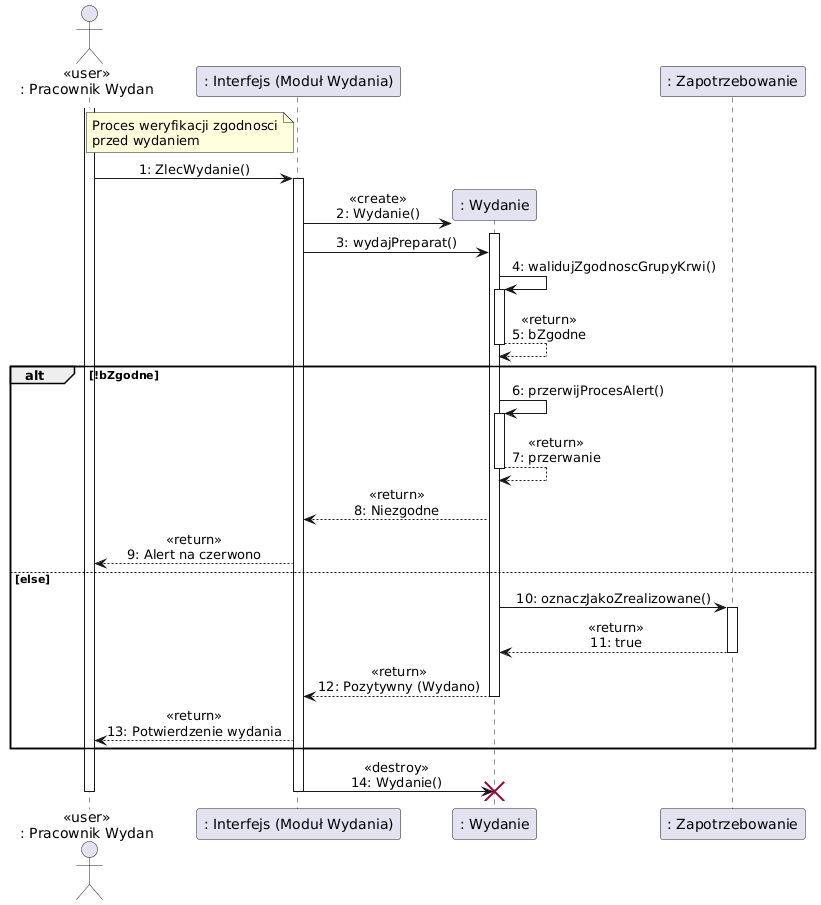

The diagram above was rendered by PlantUML. Its source (embedded in the PNG):
@startuml
skinparam sequenceMessageAlign center

actor "<<user>>\n: Pracownik Wydan" as PW
participant ": Interfejs (Moduł Wydania)" as GUI
participant ": Wydanie" as W
participant ": Zapotrzebowanie" as Z

activate PW

note left of GUI
  Proces weryfikacji zgodnosci
  przed wydaniem
end note

PW -> GUI: 1: ZlecWydanie()
activate GUI

create W
GUI -> W: <<create>>\n2: Wydanie()
activate W

GUI -> W: 3: wydajPreparat()

W -> W: 4: walidujZgodnoscGrupyKrwi()
activate W
W --> W: <<return>>\n5: bZgodne
deactivate W

alt !bZgodne
    W -> W: 6: przerwijProcesAlert()
    activate W
    W --> W: <<return>>\n7: przerwanie
    deactivate W
    W --> GUI: <<return>>\n8: Niezgodne
    GUI --> PW: <<return>>\n9: Alert na czerwono
else else
    W -> Z: 10: oznaczJakoZrealizowane()
    activate Z
    Z --> W: <<return>>\n11: true
    deactivate Z
    
    W --> GUI: <<return>>\n12: Pozytywny (Wydano)
    deactivate W
    GUI --> PW: <<return>>\n13: Potwierdzenie wydania
end

GUI -> W: <<destroy>>\n14: Wydanie()
destroy W

deactivate GUI
deactivate PW
@enduml